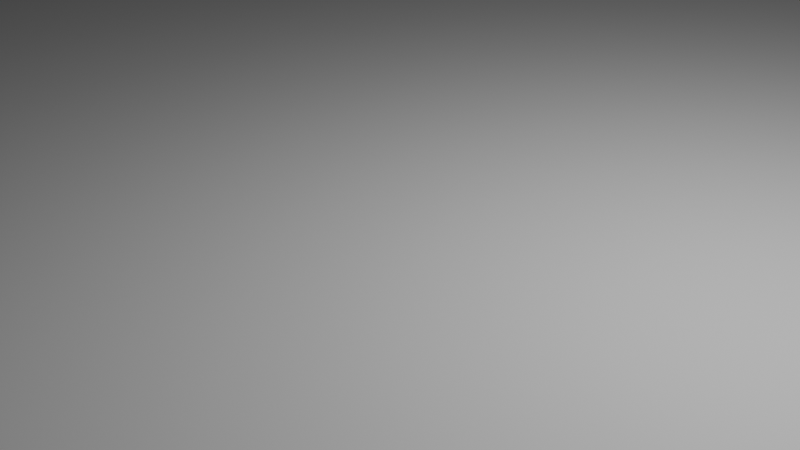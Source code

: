 # Source: Stage.blend  (saved by Blender 4.3.32; exported with 4.5.12 LTS)
import bpy
from mathutils import Matrix  # noqa: F401  (used for matrix-valued properties, if any)

bpy.ops.wm.read_factory_settings(use_empty=True)
scene = bpy.context.scene
scene.name = 'Scene'

# ---- collections
col_collection = bpy.data.collections.new('Collection'); scene.collection.children.link(col_collection)

# ---- world
world_world = bpy.data.worlds.new('World'); scene.world = world_world
world_world.use_nodes = True; world_world.node_tree.nodes.clear()
_N = world_world.node_tree.nodes; _L = world_world.node_tree.links
n0 = _N.new('ShaderNodeOutputWorld'); n0.name = 'World Output'; n0.location = (300, 300)
n1 = _N.new('ShaderNodeBackground'); n1.name = 'Background'; n1.location = (10, 300)
n1.inputs[0].default_value = (0.05088, 0.05088, 0.05088, 1.0)
_L.new(n1.outputs[0], n0.inputs[0])
n0.is_active_output = True
world_world.color = (0.05088, 0.05088, 0.05088)
world_world.sun_shadow_jitter_overblur = 0.0

# ---- cameras
cam_camera = bpy.data.cameras.new('Camera')
cam_camera.clip_end = 100.0
cam_camera.ortho_scale = 7.314

# ---- lights
light_light = bpy.data.lights.new('Light', 'POINT')
light_light.energy = 1000.0
light_light.shadow_soft_size = 0.1

# ---- meshes
me_x = bpy.data.meshes.new('円')
me_x.from_pydata([(0.0, 50.0, 0.0), (-9.755, 49.04, 0.0), (-19.13, 46.19, 0.0), (-27.78, 41.57, 0.0), (-35.36, 35.36, 0.0), (-41.57, 27.78, 0.0), (-46.19, 19.13, 0.0), (-49.04, 9.755, 0.0), (-50.0, 0.0, 0.0), (-49.04, -9.755, 0.0), (-46.19, -19.13, 0.0), (-41.57, -27.78, 0.0), (-35.36, -35.36, 0.0), (-27.78, -41.57, 0.0), (-19.13, -46.19, 0.0), (-9.755, -49.04, 0.0), (0.0, -50.0, 0.0), (9.755, -49.04, 0.0), (19.13, -46.19, 0.0), (27.78, -41.57, 0.0), (35.36, -35.36, 0.0), (41.57, -27.78, 0.0), (46.19, -19.13, 0.0), (49.04, -9.755, 0.0), (50.0, 0.0, 0.0), (49.04, 9.755, 0.0), (46.19, 19.13, 0.0), (41.57, 27.78, 0.0), (35.36, 35.36, 0.0), (27.78, 41.57, 0.0), (19.13, 46.19, 0.0), (9.755, 49.04, 0.0), (0.0, 50.0, -10.83), (-9.755, 49.04, -10.83), (-19.13, 46.19, -10.83), (-27.78, 41.57, -10.83), (-35.36, 35.36, -10.83), (-41.57, 27.78, -10.83), (-46.19, 19.13, -10.83), (-49.04, 9.755, -10.83), (-50.0, 0.0, -10.83), (-49.04, -9.755, -10.83), (-46.19, -19.13, -10.83), (-41.57, -27.78, -10.83), (-35.36, -35.36, -10.83), (-27.78, -41.57, -10.83), (-19.13, -46.19, -10.83), (-9.755, -49.04, -10.83), (0.0, -50.0, -10.83), (9.755, -49.04, -10.83), (19.13, -46.19, -10.83), (27.78, -41.57, -10.83), (35.36, -35.36, -10.83), (41.57, -27.78, -10.83), (46.19, -19.13, -10.83), (49.04, -9.755, -10.83), (50.0, 0.0, -10.83), (49.04, 9.755, -10.83), (46.19, 19.13, -10.83), (41.57, 27.78, -10.83), (35.36, 35.36, -10.83), (27.78, 41.57, -10.83), (19.13, 46.19, -10.83), (9.755, 49.04, -10.83)], [], [(1, 2, 3, 4, 5, 6, 7, 8, 9, 10, 11, 12, 13, 14, 15, 16, 17, 18, 19, 20, 21, 22, 23, 24, 25, 26, 27, 28, 29, 30, 31, 0), (33, 32, 63, 62, 61, 60, 59, 58, 57, 56, 55, 54, 53, 52, 51, 50, 49, 48, 47, 46, 45, 44, 43, 42, 41, 40, 39, 38, 37, 36, 35, 34), (31, 63, 32, 0), (18, 50, 51, 19), (5, 37, 38, 6), (19, 51, 52, 20), (6, 38, 39, 7), (20, 52, 53, 21), (7, 39, 40, 8), (21, 53, 54, 22), (8, 40, 41, 9), (22, 54, 55, 23), (9, 41, 42, 10), (23, 55, 56, 24), (10, 42, 43, 11), (24, 56, 57, 25), (11, 43, 44, 12), (25, 57, 58, 26), (12, 44, 45, 13), (26, 58, 59, 27), (13, 45, 46, 14), (0, 32, 33, 1), (27, 59, 60, 28), (14, 46, 47, 15), (1, 33, 34, 2), (28, 60, 61, 29), (15, 47, 48, 16), (2, 34, 35, 3), (29, 61, 62, 30), (16, 48, 49, 17), (3, 35, 36, 4), (30, 62, 63, 31), (17, 49, 50, 18), (4, 36, 37, 5)])
_uv = me_x.uv_layers.new(name='UVマップ')
_uv.uv.foreach_set('vector', [0.0, 0.0, 0.0, 0.0, 0.0, 0.0, 0.0, 0.0, 0.0, 0.0, 0.0, 0.0, 0.0, 0.0, 0.0, 0.0, 0.0, 0.0, 0.0, 0.0, 0.0, 0.0, 0.0, 0.0, 0.0, 0.0, 0.0, 0.0, 0.0, 0.0, 0.0, 0.0, 0.0, 0.0, 0.0, 0.0, 0.0, 0.0, 0.0, 0.0, 0.0, 0.0, 0.0, 0.0, 0.0, 0.0, 0.0, 0.0, 0.0, 0.0, 0.0, 0.0, 0.0, 0.0, 0.0, 0.0, 0.0, 0.0, 0.0, 0.0, 0.0, 0.0, 0.0, 0.0, 0.0, 0.0, 0.0, 0.0, 0.0, 0.0, 0.0, 0.0, 0.0, 0.0, 0.0, 0.0, 0.0, 0.0, 0.0, 0.0, 0.0, 0.0, 0.0, 0.0, 0.0, 0.0, 0.0, 0.0, 0.0, 0.0, 0.0, 0.0, 0.0, 0.0, 0.0, 0.0, 0.0, 0.0, 0.0, 0.0, 0.0, 0.0, 0.0, 0.0, 0.0, 0.0, 0.0, 0.0, 0.0, 0.0, 0.0, 0.0, 0.0, 0.0, 0.0, 0.0, 0.0, 0.0, 0.0, 0.0, 0.0, 0.0, 0.0, 0.0, 0.0, 0.0, 0.0, 0.0, 0.0, 0.0, 0.0, 0.0, 0.0, 0.0, 0.0, 0.0, 0.0, 0.0, 0.0, 0.0, 0.0, 0.0, 0.0, 0.0, 0.0, 0.0, 0.0, 0.0, 0.0, 0.0, 0.0, 0.0, 0.0, 0.0, 0.0, 0.0, 0.0, 0.0, 0.0, 0.0, 0.0, 0.0, 0.0, 0.0, 0.0, 0.0, 0.0, 0.0, 0.0, 0.0, 0.0, 0.0, 0.0, 0.0, 0.0, 0.0, 0.0, 0.0, 0.0, 0.0, 0.0, 0.0, 0.0, 0.0, 0.0, 0.0, 0.0, 0.0, 0.0, 0.0, 0.0, 0.0, 0.0, 0.0, 0.0, 0.0, 0.0, 0.0, 0.0, 0.0, 0.0, 0.0, 0.0, 0.0, 0.0, 0.0, 0.0, 0.0, 0.0, 0.0, 0.0, 0.0, 0.0, 0.0, 0.0, 0.0, 0.0, 0.0, 0.0, 0.0, 0.0, 0.0, 0.0, 0.0, 0.0, 0.0, 0.0, 0.0, 0.0, 0.0, 0.0, 0.0, 0.0, 0.0, 0.0, 0.0, 0.0, 0.0, 0.0, 0.0, 0.0, 0.0, 0.0, 0.0, 0.0, 0.0, 0.0, 0.0, 0.0, 0.0, 0.0, 0.0, 0.0, 0.0, 0.0, 0.0, 0.0, 0.0, 0.0, 0.0, 0.0, 0.0, 0.0, 0.0, 0.0, 0.0, 0.0, 0.0, 0.0, 0.0, 0.0, 0.0, 0.0, 0.0, 0.0, 0.0, 0.0, 0.0, 0.0, 0.0, 0.0, 0.0, 0.0, 0.0, 0.0, 0.0, 0.0, 0.0, 0.0, 0.0, 0.0, 0.0, 0.0, 0.0, 0.0, 0.0, 0.0, 0.0, 0.0, 0.0, 0.0, 0.0, 0.0, 0.0, 0.0, 0.0, 0.0, 0.0, 0.0, 0.0, 0.0, 0.0, 0.0, 0.0, 0.0, 0.0, 0.0, 0.0, 0.0, 0.0, 0.0, 0.0, 0.0, 0.0, 0.0, 0.0, 0.0, 0.0, 0.0, 0.0, 0.0, 0.0, 0.0, 0.0, 0.0, 0.0, 0.0, 0.0, 0.0, 0.0, 0.0, 0.0, 0.0, 0.0, 0.0, 0.0, 0.0, 0.0, 0.0, 0.0, 0.0, 0.0, 0.0, 0.0, 0.0, 0.0, 0.0, 0.0, 0.0, 0.0, 0.0, 0.0, 0.0, 0.0, 0.0, 0.0, 0.0, 0.0, 0.0, 0.0, 0.0, 0.0, 0.0, 0.0, 0.0, 0.0, 0.0, 0.0, 0.0, 0.0, 0.0, 0.0, 0.0, 0.0])
me_x.update()
me_001 = bpy.data.meshes.new('円.001')
me_001.from_pydata([(0.0, 1.0, 0.0), (-0.1951, 0.9808, 0.0), (-0.3827, 0.9239, 0.0), (-0.5556, 0.8315, 0.0), (-0.7071, 0.7071, 0.0), (-0.8315, 0.5556, 0.0), (-0.9239, 0.3827, 0.0), (-0.9808, 0.1951, 0.0), (-1.0, 0.0, 0.0), (-0.9808, -0.1951, 0.0), (-0.9239, -0.3827, 0.0), (-0.8315, -0.5556, 0.0), (-0.7071, -0.7071, 0.0), (-0.5556, -0.8315, 0.0), (-0.3827, -0.9239, 0.0), (-0.1951, -0.9808, 0.0), (0.0, -1.0, 0.0), (0.1951, -0.9808, 0.0), (0.3827, -0.9239, 0.0), (0.5556, -0.8315, 0.0), (0.7071, -0.7071, 0.0), (0.8315, -0.5556, 0.0), (0.9239, -0.3827, 0.0), (0.9808, -0.1951, 0.0), (1.0, 0.0, 0.0), (0.9808, 0.1951, 0.0), (0.9239, 0.3827, 0.0), (0.8315, 0.5556, 0.0), (0.7071, 0.7071, 0.0), (0.5556, 0.8315, 0.0), (0.3827, 0.9239, 0.0), (0.1951, 0.9808, 0.0)], [], [(1, 2, 3, 4, 5, 6, 7, 8, 9, 10, 11, 12, 13, 14, 15, 16, 17, 18, 19, 20, 21, 22, 23, 24, 25, 26, 27, 28, 29, 30, 31, 0)])
_uv = me_001.uv_layers.new(name='UVマップ')
_uv.uv.foreach_set('vector', [0.0, 0.0, 0.0, 0.0, 0.0, 0.0, 0.0, 0.0, 0.0, 0.0, 0.0, 0.0, 0.0, 0.0, 0.0, 0.0, 0.0, 0.0, 0.0, 0.0, 0.0, 0.0, 0.0, 0.0, 0.0, 0.0, 0.0, 0.0, 0.0, 0.0, 0.0, 0.0, 0.0, 0.0, 0.0, 0.0, 0.0, 0.0, 0.0, 0.0, 0.0, 0.0, 0.0, 0.0, 0.0, 0.0, 0.0, 0.0, 0.0, 0.0, 0.0, 0.0, 0.0, 0.0, 0.0, 0.0, 0.0, 0.0, 0.0, 0.0, 0.0, 0.0, 0.0, 0.0])
me_001.update()
me_x_1 = bpy.data.meshes.new('立方体')
me_x_1.from_pydata([(-49.0, 8.561, -11.15), (-49.0, 8.561, -0.374), (-49.0, -8.561, -11.15), (-49.0, -8.561, -0.374), (-51.0, 8.561, -11.15), (-51.0, 8.561, -0.374), (-51.0, -8.561, -11.15), (-51.0, -8.561, -0.374), (-49.0, 8.561, -9.35), (-49.0, 8.561, -7.555), (-49.0, 8.561, -5.76), (-49.0, 8.561, -3.964), (-49.0, 8.561, -2.169), (-49.0, -8.561, -2.169), (-49.0, -8.561, -3.964), (-49.0, -8.561, -5.76), (-49.0, -8.561, -7.555), (-49.0, -8.561, -9.35), (-51.0, -8.561, -2.169), (-51.0, -8.561, -3.964), (-51.0, -8.561, -5.76), (-51.0, -8.561, -7.555), (-51.0, -8.561, -9.35), (-51.0, 8.561, -2.169), (-51.0, 8.561, -3.964), (-51.0, 8.561, -5.76), (-51.0, 8.561, -7.555), (-51.0, 8.561, -9.35), (-60.99, -8.561, -11.15), (-60.99, -8.561, -9.35), (-60.99, 8.561, -9.35), (-60.99, 8.561, -11.15), (-58.97, -8.561, -9.35), (-58.97, -8.561, -7.555), (-58.97, 8.561, -7.555), (-58.97, 8.561, -9.35), (-56.98, -8.561, -7.555), (-56.98, -8.561, -5.76), (-56.98, 8.561, -5.76), (-56.98, 8.561, -7.555), (-55.02, -8.561, -5.76), (-55.02, -8.561, -3.964), (-55.02, 8.561, -3.964), (-55.02, 8.561, -5.76), (-52.99, -8.561, -3.964), (-52.99, -8.561, -2.169), (-52.99, 8.561, -2.169), (-52.99, 8.561, -3.964)], [], [(12, 1, 3, 13), (13, 3, 7, 18), (18, 7, 5, 23), (23, 5, 1, 12), (2, 6, 4, 0), (7, 3, 1, 5), (4, 27, 8, 0), (27, 26, 9, 8), (26, 25, 10, 9), (25, 24, 11, 10), (24, 23, 12, 11), (2, 17, 22, 6), (17, 16, 21, 22), (16, 15, 20, 21), (15, 14, 19, 20), (14, 13, 18, 19), (0, 8, 17, 2), (8, 9, 16, 17), (9, 10, 15, 16), (10, 11, 14, 15), (11, 12, 13, 14), (28, 29, 30, 31), (22, 29, 28, 6), (27, 30, 29, 22), (4, 31, 30, 27), (6, 28, 31, 4), (32, 33, 34, 35), (21, 33, 32, 22), (26, 34, 33, 21), (27, 35, 34, 26), (22, 32, 35, 27), (36, 37, 38, 39), (20, 37, 36, 21), (25, 38, 37, 20), (26, 39, 38, 25), (21, 36, 39, 26), (40, 41, 42, 43), (19, 41, 40, 20), (24, 42, 41, 19), (25, 43, 42, 24), (20, 40, 43, 25), (44, 45, 46, 47), (18, 45, 44, 19), (23, 46, 45, 18), (24, 47, 46, 23), (19, 44, 47, 24)])
_uv = me_x_1.uv_layers.new(name='UVマップ')
_uv.uv.foreach_set('vector', [0.5833, 0.0, 0.625, 0.0, 0.625, 0.25, 0.5833, 0.25, 0.5833, 0.25, 0.625, 0.25, 0.625, 0.5, 0.5833, 0.5, 0.5833, 0.5, 0.625, 0.5, 0.625, 0.75, 0.5833, 0.75, 0.5833, 0.75, 0.625, 0.75, 0.625, 1.0, 0.5833, 1.0, 0.125, 0.5, 0.375, 0.5, 0.375, 0.75, 0.125, 0.75, 0.625, 0.5, 0.875, 0.5, 0.875, 0.75, 0.625, 0.75, 0.375, 0.75, 0.4167, 0.75, 0.4167, 1.0, 0.375, 1.0, 0.4167, 0.75, 0.4583, 0.75, 0.4583, 1.0, 0.4167, 1.0, 0.4583, 0.75, 0.5, 0.75, 0.5, 1.0, 0.4583, 1.0, 0.5, 0.75, 0.5417, 0.75, 0.5417, 1.0, 0.5, 1.0, 0.5417, 0.75, 0.5833, 0.75, 0.5833, 1.0, 0.5417, 1.0, 0.375, 0.25, 0.4167, 0.25, 0.4167, 0.5, 0.375, 0.5, 0.4167, 0.25, 0.4583, 0.25, 0.4583, 0.5, 0.4167, 0.5, 0.4583, 0.25, 0.5, 0.25, 0.5, 0.5, 0.4583, 0.5, 0.5, 0.25, 0.5417, 0.25, 0.5417, 0.5, 0.5, 0.5, 0.5417, 0.25, 0.5833, 0.25, 0.5833, 0.5, 0.5417, 0.5, 0.375, 0.0, 0.4167, 0.0, 0.4167, 0.25, 0.375, 0.25, 0.4167, 0.0, 0.4583, 0.0, 0.4583, 0.25, 0.4167, 0.25, 0.4583, 0.0, 0.5, 0.0, 0.5, 0.25, 0.4583, 0.25, 0.5, 0.0, 0.5417, 0.0, 0.5417, 0.25, 0.5, 0.25, 0.5417, 0.0, 0.5833, 0.0, 0.5833, 0.25, 0.5417, 0.25, 0.375, 0.5, 0.4167, 0.5, 0.4167, 0.75, 0.375, 0.75, 0.4167, 0.5, 0.4167, 0.5, 0.375, 0.5, 0.375, 0.5, 0.4167, 0.75, 0.4167, 0.75, 0.4167, 0.5, 0.4167, 0.5, 0.375, 0.75, 0.375, 0.75, 0.4167, 0.75, 0.4167, 0.75, 0.375, 0.5, 0.375, 0.5, 0.375, 0.75, 0.375, 0.75, 0.4167, 0.5, 0.4583, 0.5, 0.4583, 0.75, 0.4167, 0.75, 0.4583, 0.5, 0.4583, 0.5, 0.4167, 0.5, 0.4167, 0.5, 0.4583, 0.75, 0.4583, 0.75, 0.4583, 0.5, 0.4583, 0.5, 0.4167, 0.75, 0.4167, 0.75, 0.4583, 0.75, 0.4583, 0.75, 0.4167, 0.5, 0.4167, 0.5, 0.4167, 0.75, 0.4167, 0.75, 0.4583, 0.5, 0.5, 0.5, 0.5, 0.75, 0.4583, 0.75, 0.5, 0.5, 0.5, 0.5, 0.4583, 0.5, 0.4583, 0.5, 0.5, 0.75, 0.5, 0.75, 0.5, 0.5, 0.5, 0.5, 0.4583, 0.75, 0.4583, 0.75, 0.5, 0.75, 0.5, 0.75, 0.4583, 0.5, 0.4583, 0.5, 0.4583, 0.75, 0.4583, 0.75, 0.5, 0.5, 0.5417, 0.5, 0.5417, 0.75, 0.5, 0.75, 0.5417, 0.5, 0.5417, 0.5, 0.5, 0.5, 0.5, 0.5, 0.5417, 0.75, 0.5417, 0.75, 0.5417, 0.5, 0.5417, 0.5, 0.5, 0.75, 0.5, 0.75, 0.5417, 0.75, 0.5417, 0.75, 0.5, 0.5, 0.5, 0.5, 0.5, 0.75, 0.5, 0.75, 0.5417, 0.5, 0.5833, 0.5, 0.5833, 0.75, 0.5417, 0.75, 0.5833, 0.5, 0.5833, 0.5, 0.5417, 0.5, 0.5417, 0.5, 0.5833, 0.75, 0.5833, 0.75, 0.5833, 0.5, 0.5833, 0.5, 0.5417, 0.75, 0.5417, 0.75, 0.5833, 0.75, 0.5833, 0.75, 0.5417, 0.5, 0.5417, 0.5, 0.5417, 0.75, 0.5417, 0.75])
me_x_1.update()
me_001_1 = bpy.data.meshes.new('立方体.001')
me_001_1.from_pydata([(49.0, -8.561, -11.15), (49.0, -8.561, -0.374), (49.0, 8.561, -11.15), (49.0, 8.561, -0.374), (51.0, -8.561, -11.15), (51.0, -8.561, -0.374), (51.0, 8.561, -11.15), (51.0, 8.561, -0.374), (49.0, -8.561, -9.35), (49.0, -8.561, -7.555), (49.0, -8.561, -5.76), (49.0, -8.561, -3.964), (49.0, -8.561, -2.169), (49.0, 8.561, -2.169), (49.0, 8.561, -3.964), (49.0, 8.561, -5.76), (49.0, 8.561, -7.555), (49.0, 8.561, -9.35), (51.0, 8.561, -2.169), (51.0, 8.561, -3.964), (51.0, 8.561, -5.76), (51.0, 8.561, -7.555), (51.0, 8.561, -9.35), (51.0, -8.561, -2.169), (51.0, -8.561, -3.964), (51.0, -8.561, -5.76), (51.0, -8.561, -7.555), (51.0, -8.561, -9.35), (60.99, 8.561, -11.15), (60.99, 8.561, -9.35), (60.99, -8.561, -9.35), (60.99, -8.561, -11.15), (58.97, 8.561, -9.35), (58.97, 8.561, -7.555), (58.97, -8.561, -7.555), (58.97, -8.561, -9.35), (56.98, 8.561, -7.555), (56.98, 8.561, -5.76), (56.98, -8.561, -5.76), (56.98, -8.561, -7.555), (55.02, 8.561, -5.76), (55.02, 8.561, -3.964), (55.02, -8.561, -3.964), (55.02, -8.561, -5.76), (52.99, 8.561, -3.964), (52.99, 8.561, -2.169), (52.99, -8.561, -2.169), (52.99, -8.561, -3.964)], [], [(12, 1, 3, 13), (13, 3, 7, 18), (18, 7, 5, 23), (23, 5, 1, 12), (2, 6, 4, 0), (7, 3, 1, 5), (4, 27, 8, 0), (27, 26, 9, 8), (26, 25, 10, 9), (25, 24, 11, 10), (24, 23, 12, 11), (2, 17, 22, 6), (17, 16, 21, 22), (16, 15, 20, 21), (15, 14, 19, 20), (14, 13, 18, 19), (0, 8, 17, 2), (8, 9, 16, 17), (9, 10, 15, 16), (10, 11, 14, 15), (11, 12, 13, 14), (28, 29, 30, 31), (22, 29, 28, 6), (27, 30, 29, 22), (4, 31, 30, 27), (6, 28, 31, 4), (32, 33, 34, 35), (21, 33, 32, 22), (26, 34, 33, 21), (27, 35, 34, 26), (22, 32, 35, 27), (36, 37, 38, 39), (20, 37, 36, 21), (25, 38, 37, 20), (26, 39, 38, 25), (21, 36, 39, 26), (40, 41, 42, 43), (19, 41, 40, 20), (24, 42, 41, 19), (25, 43, 42, 24), (20, 40, 43, 25), (44, 45, 46, 47), (18, 45, 44, 19), (23, 46, 45, 18), (24, 47, 46, 23), (19, 44, 47, 24)])
_uv = me_001_1.uv_layers.new(name='UVマップ')
_uv.uv.foreach_set('vector', [0.5833, 0.0, 0.625, 0.0, 0.625, 0.25, 0.5833, 0.25, 0.5833, 0.25, 0.625, 0.25, 0.625, 0.5, 0.5833, 0.5, 0.5833, 0.5, 0.625, 0.5, 0.625, 0.75, 0.5833, 0.75, 0.5833, 0.75, 0.625, 0.75, 0.625, 1.0, 0.5833, 1.0, 0.125, 0.5, 0.375, 0.5, 0.375, 0.75, 0.125, 0.75, 0.625, 0.5, 0.875, 0.5, 0.875, 0.75, 0.625, 0.75, 0.375, 0.75, 0.4167, 0.75, 0.4167, 1.0, 0.375, 1.0, 0.4167, 0.75, 0.4583, 0.75, 0.4583, 1.0, 0.4167, 1.0, 0.4583, 0.75, 0.5, 0.75, 0.5, 1.0, 0.4583, 1.0, 0.5, 0.75, 0.5417, 0.75, 0.5417, 1.0, 0.5, 1.0, 0.5417, 0.75, 0.5833, 0.75, 0.5833, 1.0, 0.5417, 1.0, 0.375, 0.25, 0.4167, 0.25, 0.4167, 0.5, 0.375, 0.5, 0.4167, 0.25, 0.4583, 0.25, 0.4583, 0.5, 0.4167, 0.5, 0.4583, 0.25, 0.5, 0.25, 0.5, 0.5, 0.4583, 0.5, 0.5, 0.25, 0.5417, 0.25, 0.5417, 0.5, 0.5, 0.5, 0.5417, 0.25, 0.5833, 0.25, 0.5833, 0.5, 0.5417, 0.5, 0.375, 0.0, 0.4167, 0.0, 0.4167, 0.25, 0.375, 0.25, 0.4167, 0.0, 0.4583, 0.0, 0.4583, 0.25, 0.4167, 0.25, 0.4583, 0.0, 0.5, 0.0, 0.5, 0.25, 0.4583, 0.25, 0.5, 0.0, 0.5417, 0.0, 0.5417, 0.25, 0.5, 0.25, 0.5417, 0.0, 0.5833, 0.0, 0.5833, 0.25, 0.5417, 0.25, 0.375, 0.5, 0.4167, 0.5, 0.4167, 0.75, 0.375, 0.75, 0.4167, 0.5, 0.4167, 0.5, 0.375, 0.5, 0.375, 0.5, 0.4167, 0.75, 0.4167, 0.75, 0.4167, 0.5, 0.4167, 0.5, 0.375, 0.75, 0.375, 0.75, 0.4167, 0.75, 0.4167, 0.75, 0.375, 0.5, 0.375, 0.5, 0.375, 0.75, 0.375, 0.75, 0.4167, 0.5, 0.4583, 0.5, 0.4583, 0.75, 0.4167, 0.75, 0.4583, 0.5, 0.4583, 0.5, 0.4167, 0.5, 0.4167, 0.5, 0.4583, 0.75, 0.4583, 0.75, 0.4583, 0.5, 0.4583, 0.5, 0.4167, 0.75, 0.4167, 0.75, 0.4583, 0.75, 0.4583, 0.75, 0.4167, 0.5, 0.4167, 0.5, 0.4167, 0.75, 0.4167, 0.75, 0.4583, 0.5, 0.5, 0.5, 0.5, 0.75, 0.4583, 0.75, 0.5, 0.5, 0.5, 0.5, 0.4583, 0.5, 0.4583, 0.5, 0.5, 0.75, 0.5, 0.75, 0.5, 0.5, 0.5, 0.5, 0.4583, 0.75, 0.4583, 0.75, 0.5, 0.75, 0.5, 0.75, 0.4583, 0.5, 0.4583, 0.5, 0.4583, 0.75, 0.4583, 0.75, 0.5, 0.5, 0.5417, 0.5, 0.5417, 0.75, 0.5, 0.75, 0.5417, 0.5, 0.5417, 0.5, 0.5, 0.5, 0.5, 0.5, 0.5417, 0.75, 0.5417, 0.75, 0.5417, 0.5, 0.5417, 0.5, 0.5, 0.75, 0.5, 0.75, 0.5417, 0.75, 0.5417, 0.75, 0.5, 0.5, 0.5, 0.5, 0.5, 0.75, 0.5, 0.75, 0.5417, 0.5, 0.5833, 0.5, 0.5833, 0.75, 0.5417, 0.75, 0.5833, 0.5, 0.5833, 0.5, 0.5417, 0.5, 0.5417, 0.5, 0.5833, 0.75, 0.5833, 0.75, 0.5833, 0.5, 0.5833, 0.5, 0.5417, 0.75, 0.5417, 0.75, 0.5833, 0.75, 0.5833, 0.75, 0.5417, 0.5, 0.5417, 0.5, 0.5417, 0.75, 0.5417, 0.75])
me_001_1.update()
me_002 = bpy.data.meshes.new('立方体.002')
me_002.from_pydata([(49.0, -8.561, -11.15), (49.0, -8.561, -0.374), (49.0, 8.561, -11.15), (49.0, 8.561, -0.374), (51.0, -8.561, -11.15), (51.0, -8.561, -0.374), (51.0, 8.561, -11.15), (51.0, 8.561, -0.374), (49.0, -8.561, -9.35), (49.0, -8.561, -7.555), (49.0, -8.561, -5.76), (49.0, -8.561, -3.964), (49.0, -8.561, -2.169), (49.0, 8.561, -2.169), (49.0, 8.561, -3.964), (49.0, 8.561, -5.76), (49.0, 8.561, -7.555), (49.0, 8.561, -9.35), (51.0, 8.561, -2.169), (51.0, 8.561, -3.964), (51.0, 8.561, -5.76), (51.0, 8.561, -7.555), (51.0, 8.561, -9.35), (51.0, -8.561, -2.169), (51.0, -8.561, -3.964), (51.0, -8.561, -5.76), (51.0, -8.561, -7.555), (51.0, -8.561, -9.35), (60.99, 8.561, -11.15), (60.99, 8.561, -9.35), (60.99, -8.561, -9.35), (60.99, -8.561, -11.15), (58.97, 8.561, -9.35), (58.97, 8.561, -7.555), (58.97, -8.561, -7.555), (58.97, -8.561, -9.35), (56.98, 8.561, -7.555), (56.98, 8.561, -5.76), (56.98, -8.561, -5.76), (56.98, -8.561, -7.555), (55.02, 8.561, -5.76), (55.02, 8.561, -3.964), (55.02, -8.561, -3.964), (55.02, -8.561, -5.76), (52.99, 8.561, -3.964), (52.99, 8.561, -2.169), (52.99, -8.561, -2.169), (52.99, -8.561, -3.964)], [], [(12, 1, 3, 13), (13, 3, 7, 18), (18, 7, 5, 23), (23, 5, 1, 12), (2, 6, 4, 0), (7, 3, 1, 5), (4, 27, 8, 0), (27, 26, 9, 8), (26, 25, 10, 9), (25, 24, 11, 10), (24, 23, 12, 11), (2, 17, 22, 6), (17, 16, 21, 22), (16, 15, 20, 21), (15, 14, 19, 20), (14, 13, 18, 19), (0, 8, 17, 2), (8, 9, 16, 17), (9, 10, 15, 16), (10, 11, 14, 15), (11, 12, 13, 14), (28, 29, 30, 31), (22, 29, 28, 6), (27, 30, 29, 22), (4, 31, 30, 27), (6, 28, 31, 4), (32, 33, 34, 35), (21, 33, 32, 22), (26, 34, 33, 21), (27, 35, 34, 26), (22, 32, 35, 27), (36, 37, 38, 39), (20, 37, 36, 21), (25, 38, 37, 20), (26, 39, 38, 25), (21, 36, 39, 26), (40, 41, 42, 43), (19, 41, 40, 20), (24, 42, 41, 19), (25, 43, 42, 24), (20, 40, 43, 25), (44, 45, 46, 47), (18, 45, 44, 19), (23, 46, 45, 18), (24, 47, 46, 23), (19, 44, 47, 24)])
_uv = me_002.uv_layers.new(name='UVマップ')
_uv.uv.foreach_set('vector', [0.5833, 0.0, 0.625, 0.0, 0.625, 0.25, 0.5833, 0.25, 0.5833, 0.25, 0.625, 0.25, 0.625, 0.5, 0.5833, 0.5, 0.5833, 0.5, 0.625, 0.5, 0.625, 0.75, 0.5833, 0.75, 0.5833, 0.75, 0.625, 0.75, 0.625, 1.0, 0.5833, 1.0, 0.125, 0.5, 0.375, 0.5, 0.375, 0.75, 0.125, 0.75, 0.625, 0.5, 0.875, 0.5, 0.875, 0.75, 0.625, 0.75, 0.375, 0.75, 0.4167, 0.75, 0.4167, 1.0, 0.375, 1.0, 0.4167, 0.75, 0.4583, 0.75, 0.4583, 1.0, 0.4167, 1.0, 0.4583, 0.75, 0.5, 0.75, 0.5, 1.0, 0.4583, 1.0, 0.5, 0.75, 0.5417, 0.75, 0.5417, 1.0, 0.5, 1.0, 0.5417, 0.75, 0.5833, 0.75, 0.5833, 1.0, 0.5417, 1.0, 0.375, 0.25, 0.4167, 0.25, 0.4167, 0.5, 0.375, 0.5, 0.4167, 0.25, 0.4583, 0.25, 0.4583, 0.5, 0.4167, 0.5, 0.4583, 0.25, 0.5, 0.25, 0.5, 0.5, 0.4583, 0.5, 0.5, 0.25, 0.5417, 0.25, 0.5417, 0.5, 0.5, 0.5, 0.5417, 0.25, 0.5833, 0.25, 0.5833, 0.5, 0.5417, 0.5, 0.375, 0.0, 0.4167, 0.0, 0.4167, 0.25, 0.375, 0.25, 0.4167, 0.0, 0.4583, 0.0, 0.4583, 0.25, 0.4167, 0.25, 0.4583, 0.0, 0.5, 0.0, 0.5, 0.25, 0.4583, 0.25, 0.5, 0.0, 0.5417, 0.0, 0.5417, 0.25, 0.5, 0.25, 0.5417, 0.0, 0.5833, 0.0, 0.5833, 0.25, 0.5417, 0.25, 0.375, 0.5, 0.4167, 0.5, 0.4167, 0.75, 0.375, 0.75, 0.4167, 0.5, 0.4167, 0.5, 0.375, 0.5, 0.375, 0.5, 0.4167, 0.75, 0.4167, 0.75, 0.4167, 0.5, 0.4167, 0.5, 0.375, 0.75, 0.375, 0.75, 0.4167, 0.75, 0.4167, 0.75, 0.375, 0.5, 0.375, 0.5, 0.375, 0.75, 0.375, 0.75, 0.4167, 0.5, 0.4583, 0.5, 0.4583, 0.75, 0.4167, 0.75, 0.4583, 0.5, 0.4583, 0.5, 0.4167, 0.5, 0.4167, 0.5, 0.4583, 0.75, 0.4583, 0.75, 0.4583, 0.5, 0.4583, 0.5, 0.4167, 0.75, 0.4167, 0.75, 0.4583, 0.75, 0.4583, 0.75, 0.4167, 0.5, 0.4167, 0.5, 0.4167, 0.75, 0.4167, 0.75, 0.4583, 0.5, 0.5, 0.5, 0.5, 0.75, 0.4583, 0.75, 0.5, 0.5, 0.5, 0.5, 0.4583, 0.5, 0.4583, 0.5, 0.5, 0.75, 0.5, 0.75, 0.5, 0.5, 0.5, 0.5, 0.4583, 0.75, 0.4583, 0.75, 0.5, 0.75, 0.5, 0.75, 0.4583, 0.5, 0.4583, 0.5, 0.4583, 0.75, 0.4583, 0.75, 0.5, 0.5, 0.5417, 0.5, 0.5417, 0.75, 0.5, 0.75, 0.5417, 0.5, 0.5417, 0.5, 0.5, 0.5, 0.5, 0.5, 0.5417, 0.75, 0.5417, 0.75, 0.5417, 0.5, 0.5417, 0.5, 0.5, 0.75, 0.5, 0.75, 0.5417, 0.75, 0.5417, 0.75, 0.5, 0.5, 0.5, 0.5, 0.5, 0.75, 0.5, 0.75, 0.5417, 0.5, 0.5833, 0.5, 0.5833, 0.75, 0.5417, 0.75, 0.5833, 0.5, 0.5833, 0.5, 0.5417, 0.5, 0.5417, 0.5, 0.5833, 0.75, 0.5833, 0.75, 0.5833, 0.5, 0.5833, 0.5, 0.5417, 0.75, 0.5417, 0.75, 0.5833, 0.75, 0.5833, 0.75, 0.5417, 0.5, 0.5417, 0.5, 0.5417, 0.75, 0.5417, 0.75])
me_002.update()
me_003 = bpy.data.meshes.new('立方体.003')
me_003.from_pydata([(-49.0, 8.561, -11.15), (-49.0, 8.561, -0.374), (-49.0, -8.561, -11.15), (-49.0, -8.561, -0.374), (-51.0, 8.561, -11.15), (-51.0, 8.561, -0.374), (-51.0, -8.561, -11.15), (-51.0, -8.561, -0.374), (-49.0, 8.561, -9.35), (-49.0, 8.561, -7.555), (-49.0, 8.561, -5.76), (-49.0, 8.561, -3.964), (-49.0, 8.561, -2.169), (-49.0, -8.561, -2.169), (-49.0, -8.561, -3.964), (-49.0, -8.561, -5.76), (-49.0, -8.561, -7.555), (-49.0, -8.561, -9.35), (-51.0, -8.561, -2.169), (-51.0, -8.561, -3.964), (-51.0, -8.561, -5.76), (-51.0, -8.561, -7.555), (-51.0, -8.561, -9.35), (-51.0, 8.561, -2.169), (-51.0, 8.561, -3.964), (-51.0, 8.561, -5.76), (-51.0, 8.561, -7.555), (-51.0, 8.561, -9.35), (-60.99, -8.561, -11.15), (-60.99, -8.561, -9.35), (-60.99, 8.561, -9.35), (-60.99, 8.561, -11.15), (-58.97, -8.561, -9.35), (-58.97, -8.561, -7.555), (-58.97, 8.561, -7.555), (-58.97, 8.561, -9.35), (-56.98, -8.561, -7.555), (-56.98, -8.561, -5.76), (-56.98, 8.561, -5.76), (-56.98, 8.561, -7.555), (-55.02, -8.561, -5.76), (-55.02, -8.561, -3.964), (-55.02, 8.561, -3.964), (-55.02, 8.561, -5.76), (-52.99, -8.561, -3.964), (-52.99, -8.561, -2.169), (-52.99, 8.561, -2.169), (-52.99, 8.561, -3.964)], [], [(12, 1, 3, 13), (13, 3, 7, 18), (18, 7, 5, 23), (23, 5, 1, 12), (2, 6, 4, 0), (7, 3, 1, 5), (4, 27, 8, 0), (27, 26, 9, 8), (26, 25, 10, 9), (25, 24, 11, 10), (24, 23, 12, 11), (2, 17, 22, 6), (17, 16, 21, 22), (16, 15, 20, 21), (15, 14, 19, 20), (14, 13, 18, 19), (0, 8, 17, 2), (8, 9, 16, 17), (9, 10, 15, 16), (10, 11, 14, 15), (11, 12, 13, 14), (28, 29, 30, 31), (22, 29, 28, 6), (27, 30, 29, 22), (4, 31, 30, 27), (6, 28, 31, 4), (32, 33, 34, 35), (21, 33, 32, 22), (26, 34, 33, 21), (27, 35, 34, 26), (22, 32, 35, 27), (36, 37, 38, 39), (20, 37, 36, 21), (25, 38, 37, 20), (26, 39, 38, 25), (21, 36, 39, 26), (40, 41, 42, 43), (19, 41, 40, 20), (24, 42, 41, 19), (25, 43, 42, 24), (20, 40, 43, 25), (44, 45, 46, 47), (18, 45, 44, 19), (23, 46, 45, 18), (24, 47, 46, 23), (19, 44, 47, 24)])
_uv = me_003.uv_layers.new(name='UVマップ')
_uv.uv.foreach_set('vector', [0.5833, 0.0, 0.625, 0.0, 0.625, 0.25, 0.5833, 0.25, 0.5833, 0.25, 0.625, 0.25, 0.625, 0.5, 0.5833, 0.5, 0.5833, 0.5, 0.625, 0.5, 0.625, 0.75, 0.5833, 0.75, 0.5833, 0.75, 0.625, 0.75, 0.625, 1.0, 0.5833, 1.0, 0.125, 0.5, 0.375, 0.5, 0.375, 0.75, 0.125, 0.75, 0.625, 0.5, 0.875, 0.5, 0.875, 0.75, 0.625, 0.75, 0.375, 0.75, 0.4167, 0.75, 0.4167, 1.0, 0.375, 1.0, 0.4167, 0.75, 0.4583, 0.75, 0.4583, 1.0, 0.4167, 1.0, 0.4583, 0.75, 0.5, 0.75, 0.5, 1.0, 0.4583, 1.0, 0.5, 0.75, 0.5417, 0.75, 0.5417, 1.0, 0.5, 1.0, 0.5417, 0.75, 0.5833, 0.75, 0.5833, 1.0, 0.5417, 1.0, 0.375, 0.25, 0.4167, 0.25, 0.4167, 0.5, 0.375, 0.5, 0.4167, 0.25, 0.4583, 0.25, 0.4583, 0.5, 0.4167, 0.5, 0.4583, 0.25, 0.5, 0.25, 0.5, 0.5, 0.4583, 0.5, 0.5, 0.25, 0.5417, 0.25, 0.5417, 0.5, 0.5, 0.5, 0.5417, 0.25, 0.5833, 0.25, 0.5833, 0.5, 0.5417, 0.5, 0.375, 0.0, 0.4167, 0.0, 0.4167, 0.25, 0.375, 0.25, 0.4167, 0.0, 0.4583, 0.0, 0.4583, 0.25, 0.4167, 0.25, 0.4583, 0.0, 0.5, 0.0, 0.5, 0.25, 0.4583, 0.25, 0.5, 0.0, 0.5417, 0.0, 0.5417, 0.25, 0.5, 0.25, 0.5417, 0.0, 0.5833, 0.0, 0.5833, 0.25, 0.5417, 0.25, 0.375, 0.5, 0.4167, 0.5, 0.4167, 0.75, 0.375, 0.75, 0.4167, 0.5, 0.4167, 0.5, 0.375, 0.5, 0.375, 0.5, 0.4167, 0.75, 0.4167, 0.75, 0.4167, 0.5, 0.4167, 0.5, 0.375, 0.75, 0.375, 0.75, 0.4167, 0.75, 0.4167, 0.75, 0.375, 0.5, 0.375, 0.5, 0.375, 0.75, 0.375, 0.75, 0.4167, 0.5, 0.4583, 0.5, 0.4583, 0.75, 0.4167, 0.75, 0.4583, 0.5, 0.4583, 0.5, 0.4167, 0.5, 0.4167, 0.5, 0.4583, 0.75, 0.4583, 0.75, 0.4583, 0.5, 0.4583, 0.5, 0.4167, 0.75, 0.4167, 0.75, 0.4583, 0.75, 0.4583, 0.75, 0.4167, 0.5, 0.4167, 0.5, 0.4167, 0.75, 0.4167, 0.75, 0.4583, 0.5, 0.5, 0.5, 0.5, 0.75, 0.4583, 0.75, 0.5, 0.5, 0.5, 0.5, 0.4583, 0.5, 0.4583, 0.5, 0.5, 0.75, 0.5, 0.75, 0.5, 0.5, 0.5, 0.5, 0.4583, 0.75, 0.4583, 0.75, 0.5, 0.75, 0.5, 0.75, 0.4583, 0.5, 0.4583, 0.5, 0.4583, 0.75, 0.4583, 0.75, 0.5, 0.5, 0.5417, 0.5, 0.5417, 0.75, 0.5, 0.75, 0.5417, 0.5, 0.5417, 0.5, 0.5, 0.5, 0.5, 0.5, 0.5417, 0.75, 0.5417, 0.75, 0.5417, 0.5, 0.5417, 0.5, 0.5, 0.75, 0.5, 0.75, 0.5417, 0.75, 0.5417, 0.75, 0.5, 0.5, 0.5, 0.5, 0.5, 0.75, 0.5, 0.75, 0.5417, 0.5, 0.5833, 0.5, 0.5833, 0.75, 0.5417, 0.75, 0.5833, 0.5, 0.5833, 0.5, 0.5417, 0.5, 0.5417, 0.5, 0.5833, 0.75, 0.5833, 0.75, 0.5833, 0.5, 0.5833, 0.5, 0.5417, 0.75, 0.5417, 0.75, 0.5833, 0.75, 0.5833, 0.75, 0.5417, 0.5, 0.5417, 0.5, 0.5417, 0.75, 0.5417, 0.75])
me_003.update()

# ---- objects
ob_light = bpy.data.objects.new('Light', light_light)
ob_camera = bpy.data.objects.new('Camera', cam_camera)
ob_stage = bpy.data.objects.new('Stage', me_x)
ob_ground = bpy.data.objects.new('Ground', me_001)
ob_x = bpy.data.objects.new('立方体', me_x_1)
ob_001 = bpy.data.objects.new('立方体.001', me_001_1)
ob_002 = bpy.data.objects.new('立方体.002', me_002)
ob_003 = bpy.data.objects.new('立方体.003', me_003)

# ---- transforms, parenting, visibility, modifiers, constraints
ob_light.location = (4.076, 1.005, 5.904)
ob_light.rotation_euler = (0.6503, 0.05522, 1.866)
ob_light.lock_rotations_4d = False
ob_light.empty_display_type = 'ARROWS'
ob_light.color = (0.0, 0.0, 0.0, 0.0)
ob_light.lineart.crease_threshold = 0.0
ob_camera.location = (7.359, -6.926, 4.958)
ob_camera.rotation_euler = (1.109, 0.0, 0.8149)
ob_camera.lock_rotations_4d = False
ob_camera.empty_display_type = 'ARROWS'
ob_camera.color = (0.0, 0.0, 0.0, 0.0)
ob_camera.display_type = 'WIRE'
ob_camera.lineart.crease_threshold = 0.0
ob_stage.location = (0.0, 0.0, 0.0)
ob_stage.scale = (1.045, 1.045, 1.045)
ob_ground.location = (0.0, 0.0, -7.934)
ob_ground.scale = (100.0, 100.0, 100.0)
ob_x.location = (0.0, 0.0, 0.0)
ob_x.rotation_euler = (0.0, 0.0, 1.571)
ob_x.scale = (1.039, 1.039, 1.0)
ob_001.location = (0.0, 0.0, 0.0)
ob_001.scale = (1.039, 1.039, 1.0)
ob_002.location = (0.0, 0.0, 0.0)
ob_002.rotation_euler = (0.0, 0.0, 1.571)
ob_002.scale = (1.039, 1.039, 1.0)
ob_003.location = (0.0, 0.0, 0.0)
ob_003.scale = (1.039, 1.039, 1.0)

# ---- collection membership
col_collection.objects.link(ob_light)
col_collection.objects.link(ob_camera)
col_collection.objects.link(ob_stage)
col_collection.objects.link(ob_ground)
col_collection.objects.link(ob_x)
col_collection.objects.link(ob_001)
col_collection.objects.link(ob_002)
col_collection.objects.link(ob_003)

# ---- scene / render settings (as saved in the file)
scene.camera = ob_camera
scene.frame_start = 1; scene.frame_end = 250; scene.frame_set(1)
scene.render.engine = 'BLENDER_EEVEE_NEXT'
bpy.context.view_layer.update()

